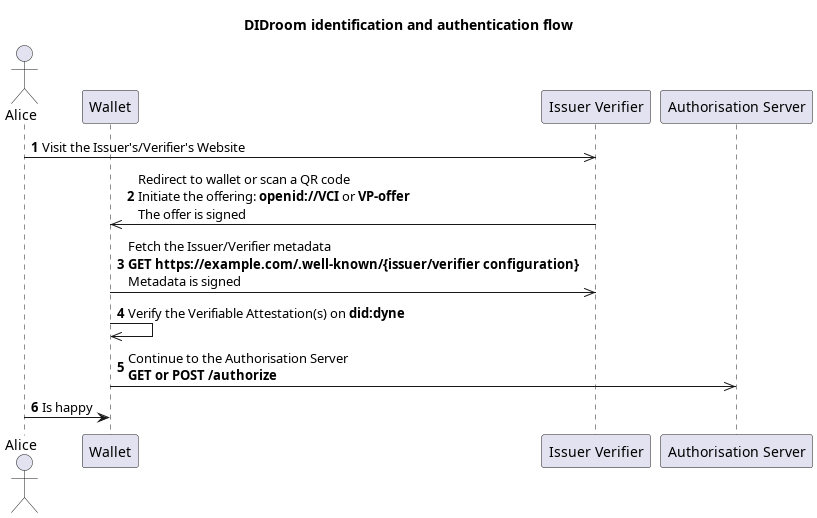

The diagram above was rendered by PlantUML. Its source (embedded in the PNG):
@startuml
!theme cb_seq_Purples_9 from https://raw.githubusercontent.com/mweagle/C4-PlantUML-Themes/main/palettes

title DIDroom identification and authentication flow

autonumber

actor Alice as a
participant Wallet as w
participant "Issuer Verifier" as v
participant "Authorisation Server" as vas


a ->> v: Visit the Issuer's/Verifier's Website
v ->> w: Redirect to wallet or scan a QR code \nInitiate the offering: **openid://VCI** or **VP-offer**\nThe offer is signed
w ->> v: Fetch the Issuer/Verifier metadata\n**GET https://example.com/.well-known/{issuer/verifier configuration}**\nMetadata is signed
w ->> w: Verify the Verifiable Attestation(s) on **did:dyne**
w ->> vas: Continue to the Authorisation Server\n**GET or POST /authorize**
a -> w : Is happy
@enduml